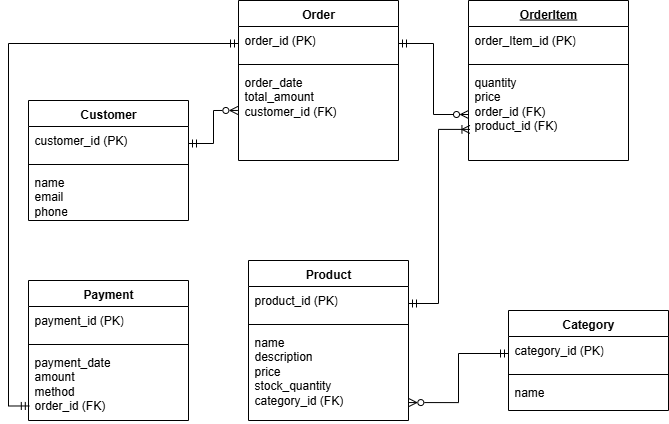

The diagram above was exported from draw.io. Its source (the exported page's mxGraphModel, read from the mxfile embedded in the PNG):
<mxGraphModel dx="554" dy="766" grid="1" gridSize="10" guides="1" tooltips="1" connect="1" arrows="1" fold="1" page="1" pageScale="1" pageWidth="827" pageHeight="1169" math="0" shadow="0">
  <root>
    <mxCell id="0" />
    <mxCell id="1" parent="0" />
    <mxCell id="w4fOHByXtSdLcOD2WLD5-1" value="Customer" style="swimlane;fontStyle=1;align=center;verticalAlign=top;childLayout=stackLayout;horizontal=1;startSize=26;horizontalStack=0;resizeParent=1;resizeParentMax=0;resizeLast=0;collapsible=1;marginBottom=0;whiteSpace=wrap;html=1;" parent="1" vertex="1">
      <mxGeometry x="300" y="200" width="160" height="120" as="geometry" />
    </mxCell>
    <mxCell id="w4fOHByXtSdLcOD2WLD5-2" value="customer_id (PK)" style="text;strokeColor=none;fillColor=none;align=left;verticalAlign=top;spacingLeft=4;spacingRight=4;overflow=hidden;rotatable=0;points=[[0,0.5],[1,0.5]];portConstraint=eastwest;whiteSpace=wrap;html=1;" parent="w4fOHByXtSdLcOD2WLD5-1" vertex="1">
      <mxGeometry y="26" width="160" height="34" as="geometry" />
    </mxCell>
    <mxCell id="w4fOHByXtSdLcOD2WLD5-3" value="" style="line;strokeWidth=1;fillColor=none;align=left;verticalAlign=middle;spacingTop=-1;spacingLeft=3;spacingRight=3;rotatable=0;labelPosition=right;points=[];portConstraint=eastwest;strokeColor=inherit;" parent="w4fOHByXtSdLcOD2WLD5-1" vertex="1">
      <mxGeometry y="60" width="160" height="8" as="geometry" />
    </mxCell>
    <mxCell id="w4fOHByXtSdLcOD2WLD5-4" value="name&lt;br&gt;&lt;div&gt;email&lt;/div&gt;&lt;div&gt;phone&lt;/div&gt;" style="text;strokeColor=none;fillColor=none;align=left;verticalAlign=top;spacingLeft=4;spacingRight=4;overflow=hidden;rotatable=0;points=[[0,0.5],[1,0.5]];portConstraint=eastwest;whiteSpace=wrap;html=1;" parent="w4fOHByXtSdLcOD2WLD5-1" vertex="1">
      <mxGeometry y="68" width="160" height="52" as="geometry" />
    </mxCell>
    <mxCell id="w4fOHByXtSdLcOD2WLD5-10" value="Category" style="swimlane;fontStyle=1;align=center;verticalAlign=top;childLayout=stackLayout;horizontal=1;startSize=26;horizontalStack=0;resizeParent=1;resizeParentMax=0;resizeLast=0;collapsible=1;marginBottom=0;whiteSpace=wrap;html=1;" parent="1" vertex="1">
      <mxGeometry x="780" y="410" width="160" height="100" as="geometry" />
    </mxCell>
    <mxCell id="w4fOHByXtSdLcOD2WLD5-11" value="category_id (PK)" style="text;strokeColor=none;fillColor=none;align=left;verticalAlign=top;spacingLeft=4;spacingRight=4;overflow=hidden;rotatable=0;points=[[0,0.5],[1,0.5]];portConstraint=eastwest;whiteSpace=wrap;html=1;" parent="w4fOHByXtSdLcOD2WLD5-10" vertex="1">
      <mxGeometry y="26" width="160" height="34" as="geometry" />
    </mxCell>
    <mxCell id="w4fOHByXtSdLcOD2WLD5-12" value="" style="line;strokeWidth=1;fillColor=none;align=left;verticalAlign=middle;spacingTop=-1;spacingLeft=3;spacingRight=3;rotatable=0;labelPosition=right;points=[];portConstraint=eastwest;strokeColor=inherit;" parent="w4fOHByXtSdLcOD2WLD5-10" vertex="1">
      <mxGeometry y="60" width="160" height="8" as="geometry" />
    </mxCell>
    <mxCell id="w4fOHByXtSdLcOD2WLD5-13" value="&lt;div&gt;name&lt;/div&gt;" style="text;strokeColor=none;fillColor=none;align=left;verticalAlign=top;spacingLeft=4;spacingRight=4;overflow=hidden;rotatable=0;points=[[0,0.5],[1,0.5]];portConstraint=eastwest;whiteSpace=wrap;html=1;" parent="w4fOHByXtSdLcOD2WLD5-10" vertex="1">
      <mxGeometry y="68" width="160" height="32" as="geometry" />
    </mxCell>
    <mxCell id="w4fOHByXtSdLcOD2WLD5-14" value="Product" style="swimlane;fontStyle=1;align=center;verticalAlign=top;childLayout=stackLayout;horizontal=1;startSize=26;horizontalStack=0;resizeParent=1;resizeParentMax=0;resizeLast=0;collapsible=1;marginBottom=0;whiteSpace=wrap;html=1;" parent="1" vertex="1">
      <mxGeometry x="520" y="360" width="160" height="160" as="geometry" />
    </mxCell>
    <mxCell id="w4fOHByXtSdLcOD2WLD5-15" value="product_id (PK)" style="text;strokeColor=none;fillColor=none;align=left;verticalAlign=top;spacingLeft=4;spacingRight=4;overflow=hidden;rotatable=0;points=[[0,0.5],[1,0.5]];portConstraint=eastwest;whiteSpace=wrap;html=1;" parent="w4fOHByXtSdLcOD2WLD5-14" vertex="1">
      <mxGeometry y="26" width="160" height="34" as="geometry" />
    </mxCell>
    <mxCell id="w4fOHByXtSdLcOD2WLD5-16" value="" style="line;strokeWidth=1;fillColor=none;align=left;verticalAlign=middle;spacingTop=-1;spacingLeft=3;spacingRight=3;rotatable=0;labelPosition=right;points=[];portConstraint=eastwest;strokeColor=inherit;" parent="w4fOHByXtSdLcOD2WLD5-14" vertex="1">
      <mxGeometry y="60" width="160" height="8" as="geometry" />
    </mxCell>
    <mxCell id="w4fOHByXtSdLcOD2WLD5-17" value="name&lt;div&gt;description&lt;/div&gt;&lt;div&gt;price&lt;/div&gt;&lt;div&gt;stock_quantity&lt;/div&gt;&lt;div&gt;category_id (FK)&lt;/div&gt;" style="text;strokeColor=none;fillColor=none;align=left;verticalAlign=top;spacingLeft=4;spacingRight=4;overflow=hidden;rotatable=0;points=[[0,0.5],[1,0.5]];portConstraint=eastwest;whiteSpace=wrap;html=1;" parent="w4fOHByXtSdLcOD2WLD5-14" vertex="1">
      <mxGeometry y="68" width="160" height="92" as="geometry" />
    </mxCell>
    <mxCell id="w4fOHByXtSdLcOD2WLD5-18" value="Order" style="swimlane;fontStyle=1;align=center;verticalAlign=top;childLayout=stackLayout;horizontal=1;startSize=26;horizontalStack=0;resizeParent=1;resizeParentMax=0;resizeLast=0;collapsible=1;marginBottom=0;whiteSpace=wrap;html=1;" parent="1" vertex="1">
      <mxGeometry x="510" y="100" width="160" height="160" as="geometry">
        <mxRectangle x="480" y="110" width="70" height="30" as="alternateBounds" />
      </mxGeometry>
    </mxCell>
    <mxCell id="w4fOHByXtSdLcOD2WLD5-19" value="order_id (PK)" style="text;align=left;verticalAlign=top;spacingLeft=4;spacingRight=4;overflow=hidden;rotatable=0;points=[[0,0.5],[1,0.5]];portConstraint=eastwest;whiteSpace=wrap;html=1;" parent="w4fOHByXtSdLcOD2WLD5-18" vertex="1">
      <mxGeometry y="26" width="160" height="34" as="geometry" />
    </mxCell>
    <mxCell id="w4fOHByXtSdLcOD2WLD5-20" value="" style="line;strokeWidth=1;fillColor=none;align=left;verticalAlign=middle;spacingTop=-1;spacingLeft=3;spacingRight=3;rotatable=0;labelPosition=right;points=[];portConstraint=eastwest;strokeColor=inherit;" parent="w4fOHByXtSdLcOD2WLD5-18" vertex="1">
      <mxGeometry y="60" width="160" height="8" as="geometry" />
    </mxCell>
    <mxCell id="w4fOHByXtSdLcOD2WLD5-21" value="&lt;div&gt;&lt;span style=&quot;background-color: transparent; color: light-dark(rgb(0, 0, 0), rgb(255, 255, 255));&quot;&gt;order_date&lt;/span&gt;&lt;/div&gt;&lt;div&gt;total_amount&lt;/div&gt;&lt;div&gt;customer_id (FK)&lt;/div&gt;" style="text;strokeColor=none;fillColor=none;align=left;verticalAlign=top;spacingLeft=4;spacingRight=4;overflow=hidden;rotatable=0;points=[[0,0.5],[1,0.5]];portConstraint=eastwest;whiteSpace=wrap;html=1;" parent="w4fOHByXtSdLcOD2WLD5-18" vertex="1">
      <mxGeometry y="68" width="160" height="92" as="geometry" />
    </mxCell>
    <mxCell id="w4fOHByXtSdLcOD2WLD5-22" value="&lt;u&gt;OrderItem&lt;/u&gt;" style="swimlane;fontStyle=1;align=center;verticalAlign=top;childLayout=stackLayout;horizontal=1;startSize=26;horizontalStack=0;resizeParent=1;resizeParentMax=0;resizeLast=0;collapsible=1;marginBottom=0;whiteSpace=wrap;html=1;" parent="1" vertex="1">
      <mxGeometry x="740" y="100" width="160" height="160" as="geometry" />
    </mxCell>
    <mxCell id="w4fOHByXtSdLcOD2WLD5-23" value="order_Item_id (PK)" style="text;strokeColor=none;fillColor=none;align=left;verticalAlign=top;spacingLeft=4;spacingRight=4;overflow=hidden;rotatable=0;points=[[0,0.5],[1,0.5]];portConstraint=eastwest;whiteSpace=wrap;html=1;" parent="w4fOHByXtSdLcOD2WLD5-22" vertex="1">
      <mxGeometry y="26" width="160" height="34" as="geometry" />
    </mxCell>
    <mxCell id="w4fOHByXtSdLcOD2WLD5-24" value="" style="line;strokeWidth=1;fillColor=none;align=left;verticalAlign=middle;spacingTop=-1;spacingLeft=3;spacingRight=3;rotatable=0;labelPosition=right;points=[];portConstraint=eastwest;strokeColor=inherit;" parent="w4fOHByXtSdLcOD2WLD5-22" vertex="1">
      <mxGeometry y="60" width="160" height="8" as="geometry" />
    </mxCell>
    <mxCell id="w4fOHByXtSdLcOD2WLD5-25" value="&lt;div&gt;quantity&lt;/div&gt;&lt;div&gt;&lt;span style=&quot;background-color: transparent; color: light-dark(rgb(0, 0, 0), rgb(255, 255, 255));&quot;&gt;price&lt;/span&gt;&lt;/div&gt;&lt;div&gt;&lt;span style=&quot;background-color: transparent; color: light-dark(rgb(0, 0, 0), rgb(255, 255, 255));&quot;&gt;order_id (FK)&lt;/span&gt;&lt;/div&gt;&lt;div&gt;&lt;div&gt;product_id (FK)&lt;/div&gt;&lt;/div&gt;" style="text;strokeColor=none;fillColor=none;align=left;verticalAlign=top;spacingLeft=4;spacingRight=4;overflow=hidden;rotatable=0;points=[[0,0.5],[1,0.5]];portConstraint=eastwest;whiteSpace=wrap;html=1;" parent="w4fOHByXtSdLcOD2WLD5-22" vertex="1">
      <mxGeometry y="68" width="160" height="92" as="geometry" />
    </mxCell>
    <mxCell id="w4fOHByXtSdLcOD2WLD5-26" value="Payment" style="swimlane;fontStyle=1;align=center;verticalAlign=top;childLayout=stackLayout;horizontal=1;startSize=26;horizontalStack=0;resizeParent=1;resizeParentMax=0;resizeLast=0;collapsible=1;marginBottom=0;whiteSpace=wrap;html=1;" parent="1" vertex="1">
      <mxGeometry x="300" y="380" width="160" height="140" as="geometry" />
    </mxCell>
    <mxCell id="w4fOHByXtSdLcOD2WLD5-27" value="payment_id (PK)" style="text;strokeColor=none;fillColor=none;align=left;verticalAlign=top;spacingLeft=4;spacingRight=4;overflow=hidden;rotatable=0;points=[[0,0.5],[1,0.5]];portConstraint=eastwest;whiteSpace=wrap;html=1;" parent="w4fOHByXtSdLcOD2WLD5-26" vertex="1">
      <mxGeometry y="26" width="160" height="34" as="geometry" />
    </mxCell>
    <mxCell id="w4fOHByXtSdLcOD2WLD5-28" value="" style="line;strokeWidth=1;fillColor=none;align=left;verticalAlign=middle;spacingTop=-1;spacingLeft=3;spacingRight=3;rotatable=0;labelPosition=right;points=[];portConstraint=eastwest;strokeColor=inherit;" parent="w4fOHByXtSdLcOD2WLD5-26" vertex="1">
      <mxGeometry y="60" width="160" height="8" as="geometry" />
    </mxCell>
    <mxCell id="w4fOHByXtSdLcOD2WLD5-29" value="&lt;div&gt;payment_date&lt;/div&gt;&lt;div&gt;amount&lt;/div&gt;&lt;div&gt;method&lt;/div&gt;&lt;div&gt;order_id (FK)&lt;/div&gt;" style="text;strokeColor=none;fillColor=none;align=left;verticalAlign=top;spacingLeft=4;spacingRight=4;overflow=hidden;rotatable=0;points=[[0,0.5],[1,0.5]];portConstraint=eastwest;whiteSpace=wrap;html=1;" parent="w4fOHByXtSdLcOD2WLD5-26" vertex="1">
      <mxGeometry y="68" width="160" height="72" as="geometry" />
    </mxCell>
    <mxCell id="YahVwdr1MgmnBUy4nxoQ-1" style="edgeStyle=orthogonalEdgeStyle;rounded=0;orthogonalLoop=1;jettySize=auto;html=1;entryX=-0.004;entryY=0.456;entryDx=0;entryDy=0;entryPerimeter=0;startArrow=ERmandOne;startFill=0;endArrow=ERzeroToMany;endFill=0;" parent="1" source="w4fOHByXtSdLcOD2WLD5-2" target="w4fOHByXtSdLcOD2WLD5-21" edge="1">
      <mxGeometry relative="1" as="geometry">
        <mxPoint x="447" y="224" as="targetPoint" />
      </mxGeometry>
    </mxCell>
    <mxCell id="YahVwdr1MgmnBUy4nxoQ-2" style="edgeStyle=orthogonalEdgeStyle;rounded=0;orthogonalLoop=1;jettySize=auto;html=1;entryX=0;entryY=0.5;entryDx=0;entryDy=0;startArrow=ERmandOne;startFill=0;endArrow=ERzeroToMany;endFill=0;" parent="1" source="w4fOHByXtSdLcOD2WLD5-19" target="w4fOHByXtSdLcOD2WLD5-25" edge="1">
      <mxGeometry relative="1" as="geometry" />
    </mxCell>
    <mxCell id="YahVwdr1MgmnBUy4nxoQ-3" style="edgeStyle=orthogonalEdgeStyle;rounded=0;orthogonalLoop=1;jettySize=auto;html=1;entryX=0.009;entryY=0.662;entryDx=0;entryDy=0;entryPerimeter=0;endArrow=ERoneToMany;endFill=0;startArrow=ERmandOne;startFill=0;" parent="1" source="w4fOHByXtSdLcOD2WLD5-15" target="w4fOHByXtSdLcOD2WLD5-25" edge="1">
      <mxGeometry relative="1" as="geometry" />
    </mxCell>
    <mxCell id="YahVwdr1MgmnBUy4nxoQ-4" style="edgeStyle=orthogonalEdgeStyle;rounded=0;orthogonalLoop=1;jettySize=auto;html=1;entryX=0.005;entryY=0.798;entryDx=0;entryDy=0;entryPerimeter=0;startArrow=ERmandOne;startFill=0;endArrow=ERmandOne;endFill=0;" parent="1" source="w4fOHByXtSdLcOD2WLD5-19" target="w4fOHByXtSdLcOD2WLD5-29" edge="1">
      <mxGeometry relative="1" as="geometry">
        <mxPoint x="300" y="560" as="targetPoint" />
      </mxGeometry>
    </mxCell>
    <mxCell id="YahVwdr1MgmnBUy4nxoQ-5" style="edgeStyle=orthogonalEdgeStyle;rounded=0;orthogonalLoop=1;jettySize=auto;html=1;entryX=1.002;entryY=0.805;entryDx=0;entryDy=0;entryPerimeter=0;startArrow=ERmandOne;startFill=0;endArrow=ERzeroToMany;endFill=0;" parent="1" source="w4fOHByXtSdLcOD2WLD5-11" target="w4fOHByXtSdLcOD2WLD5-17" edge="1">
      <mxGeometry relative="1" as="geometry" />
    </mxCell>
  </root>
</mxGraphModel>